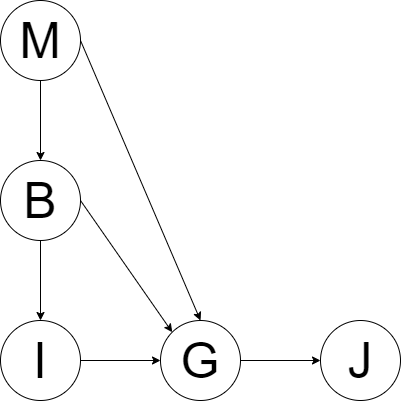

The diagram above was exported from draw.io. Its source (the exported page's mxGraphModel, read from the mxfile embedded in the PNG):
<mxGraphModel dx="864" dy="508" grid="1" gridSize="10" guides="1" tooltips="1" connect="1" arrows="1" fold="1" page="1" pageScale="1" pageWidth="1654" pageHeight="1169" math="0" shadow="0">
  <root>
    <mxCell id="0" />
    <mxCell id="1" parent="0" />
    <mxCell id="qOT54xOBoKfmXVwN8qeX-1" value="&lt;font style=&quot;font-size: 50px;&quot;&gt;M&lt;/font&gt;" style="ellipse;whiteSpace=wrap;html=1;aspect=fixed;" vertex="1" parent="1">
      <mxGeometry x="400" y="240" width="80" height="80" as="geometry" />
    </mxCell>
    <mxCell id="qOT54xOBoKfmXVwN8qeX-2" value="&lt;font style=&quot;font-size: 50px;&quot;&gt;B&lt;/font&gt;" style="ellipse;whiteSpace=wrap;html=1;aspect=fixed;" vertex="1" parent="1">
      <mxGeometry x="400" y="400" width="80" height="80" as="geometry" />
    </mxCell>
    <mxCell id="qOT54xOBoKfmXVwN8qeX-3" value="&lt;font style=&quot;font-size: 50px;&quot;&gt;I&lt;/font&gt;" style="ellipse;whiteSpace=wrap;html=1;aspect=fixed;" vertex="1" parent="1">
      <mxGeometry x="400" y="560" width="80" height="80" as="geometry" />
    </mxCell>
    <mxCell id="qOT54xOBoKfmXVwN8qeX-4" value="&lt;font style=&quot;font-size: 50px;&quot;&gt;G&lt;/font&gt;" style="ellipse;whiteSpace=wrap;html=1;aspect=fixed;" vertex="1" parent="1">
      <mxGeometry x="560" y="560" width="80" height="80" as="geometry" />
    </mxCell>
    <mxCell id="qOT54xOBoKfmXVwN8qeX-5" value="&lt;font style=&quot;font-size: 50px;&quot;&gt;J&lt;/font&gt;" style="ellipse;whiteSpace=wrap;html=1;aspect=fixed;" vertex="1" parent="1">
      <mxGeometry x="720" y="560" width="80" height="80" as="geometry" />
    </mxCell>
    <mxCell id="qOT54xOBoKfmXVwN8qeX-6" value="" style="endArrow=classic;html=1;rounded=0;exitX=0.5;exitY=1;exitDx=0;exitDy=0;" edge="1" parent="1" source="qOT54xOBoKfmXVwN8qeX-1" target="qOT54xOBoKfmXVwN8qeX-2">
      <mxGeometry width="50" height="50" relative="1" as="geometry">
        <mxPoint x="690" y="580" as="sourcePoint" />
        <mxPoint x="740" y="530" as="targetPoint" />
      </mxGeometry>
    </mxCell>
    <mxCell id="qOT54xOBoKfmXVwN8qeX-7" value="" style="endArrow=classic;html=1;rounded=0;exitX=0.5;exitY=1;exitDx=0;exitDy=0;entryX=0.5;entryY=0;entryDx=0;entryDy=0;" edge="1" parent="1" source="qOT54xOBoKfmXVwN8qeX-2" target="qOT54xOBoKfmXVwN8qeX-3">
      <mxGeometry width="50" height="50" relative="1" as="geometry">
        <mxPoint x="690" y="480" as="sourcePoint" />
        <mxPoint x="740" y="430" as="targetPoint" />
      </mxGeometry>
    </mxCell>
    <mxCell id="qOT54xOBoKfmXVwN8qeX-8" value="" style="endArrow=classic;html=1;rounded=0;exitX=1;exitY=0.5;exitDx=0;exitDy=0;entryX=0.5;entryY=0;entryDx=0;entryDy=0;" edge="1" parent="1" source="qOT54xOBoKfmXVwN8qeX-1" target="qOT54xOBoKfmXVwN8qeX-4">
      <mxGeometry width="50" height="50" relative="1" as="geometry">
        <mxPoint x="690" y="480" as="sourcePoint" />
        <mxPoint x="740" y="430" as="targetPoint" />
      </mxGeometry>
    </mxCell>
    <mxCell id="qOT54xOBoKfmXVwN8qeX-9" value="" style="endArrow=classic;html=1;rounded=0;exitX=1;exitY=0.5;exitDx=0;exitDy=0;entryX=0;entryY=0;entryDx=0;entryDy=0;" edge="1" parent="1" source="qOT54xOBoKfmXVwN8qeX-2" target="qOT54xOBoKfmXVwN8qeX-4">
      <mxGeometry width="50" height="50" relative="1" as="geometry">
        <mxPoint x="690" y="480" as="sourcePoint" />
        <mxPoint x="740" y="430" as="targetPoint" />
      </mxGeometry>
    </mxCell>
    <mxCell id="qOT54xOBoKfmXVwN8qeX-10" value="" style="endArrow=classic;html=1;rounded=0;exitX=1;exitY=0.5;exitDx=0;exitDy=0;entryX=0;entryY=0.5;entryDx=0;entryDy=0;" edge="1" parent="1" source="qOT54xOBoKfmXVwN8qeX-3" target="qOT54xOBoKfmXVwN8qeX-4">
      <mxGeometry width="50" height="50" relative="1" as="geometry">
        <mxPoint x="690" y="480" as="sourcePoint" />
        <mxPoint x="740" y="430" as="targetPoint" />
      </mxGeometry>
    </mxCell>
    <mxCell id="qOT54xOBoKfmXVwN8qeX-11" value="" style="endArrow=classic;html=1;rounded=0;exitX=1;exitY=0.5;exitDx=0;exitDy=0;entryX=0;entryY=0.5;entryDx=0;entryDy=0;" edge="1" parent="1" source="qOT54xOBoKfmXVwN8qeX-4" target="qOT54xOBoKfmXVwN8qeX-5">
      <mxGeometry width="50" height="50" relative="1" as="geometry">
        <mxPoint x="690" y="480" as="sourcePoint" />
        <mxPoint x="740" y="430" as="targetPoint" />
      </mxGeometry>
    </mxCell>
  </root>
</mxGraphModel>